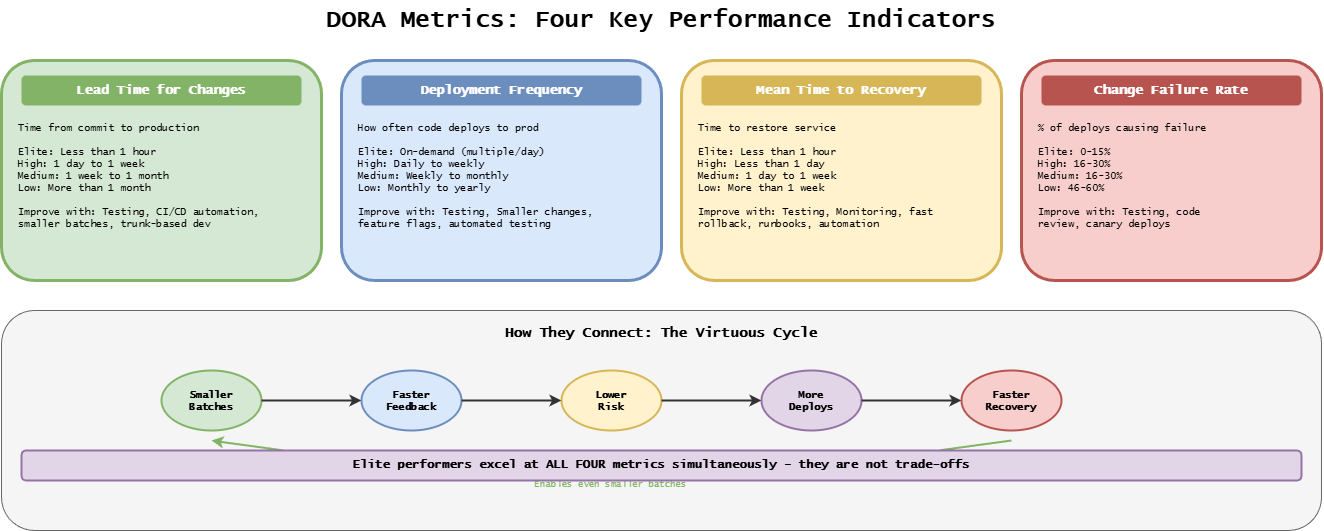

The diagram above was exported from draw.io. Its source (the exported page's mxGraphModel, read from the mxfile embedded in the PNG):
<mxGraphModel dx="1743" dy="1128" grid="1" gridSize="10" guides="1" tooltips="1" connect="1" arrows="1" fold="1" page="1" pageScale="1" pageWidth="1400" pageHeight="600" background="#ffffff" math="0" shadow="0">
  <root>
    <mxCell id="0" />
    <mxCell id="1" parent="0" />
    <mxCell id="title" value="DORA Metrics: Four Key Performance Indicators" style="text;html=1;strokeColor=none;fillColor=none;align=center;verticalAlign=middle;whiteSpace=wrap;rounded=0;fontFamily=Lucida Console;fontStyle=1;fontSize=24;" parent="1" vertex="1">
      <mxGeometry x="350" y="20" width="700" height="40" as="geometry" />
    </mxCell>
    <mxCell id="lt-box" value="" style="rounded=1;whiteSpace=wrap;html=1;fillColor=#d5e8d4;strokeColor=#82b366;strokeWidth=3;" parent="1" vertex="1">
      <mxGeometry x="40" y="80" width="320" height="220" as="geometry" />
    </mxCell>
    <mxCell id="lt-title" value="Lead Time for Changes" style="text;html=1;strokeColor=none;fillColor=#82b366;align=center;verticalAlign=middle;whiteSpace=wrap;rounded=1;fontFamily=Lucida Console;fontStyle=1;fontSize=13;fontColor=#ffffff;" parent="1" vertex="1">
      <mxGeometry x="60" y="95" width="280" height="30" as="geometry" />
    </mxCell>
    <mxCell id="lt-desc" value="Time from commit to production&lt;br&gt;&lt;br&gt;Elite: Less than 1 hour&lt;br&gt;High: 1 day to 1 week&lt;br&gt;Medium: 1 week to 1 month&lt;br&gt;Low: More than 1 month&lt;br&gt;&lt;br&gt;Improve with: Testing, CI/CD automation,&lt;br&gt;smaller batches, trunk-based dev" style="text;html=1;strokeColor=none;fillColor=none;align=left;verticalAlign=top;whiteSpace=wrap;rounded=0;fontFamily=Lucida Console;fontSize=10;" parent="1" vertex="1">
      <mxGeometry x="55" y="135" width="290" height="155" as="geometry" />
    </mxCell>
    <mxCell id="df-box" value="" style="rounded=1;whiteSpace=wrap;html=1;fillColor=#dae8fc;strokeColor=#6c8ebf;strokeWidth=3;" parent="1" vertex="1">
      <mxGeometry x="380" y="80" width="320" height="220" as="geometry" />
    </mxCell>
    <mxCell id="df-title" value="Deployment Frequency" style="text;html=1;strokeColor=none;fillColor=#6c8ebf;align=center;verticalAlign=middle;whiteSpace=wrap;rounded=1;fontFamily=Lucida Console;fontStyle=1;fontSize=13;fontColor=#ffffff;" parent="1" vertex="1">
      <mxGeometry x="400" y="95" width="280" height="30" as="geometry" />
    </mxCell>
    <mxCell id="df-desc" value="How often code deploys to prod&lt;br&gt;&lt;br&gt;Elite: On-demand (multiple/day)&lt;br&gt;High: Daily to weekly&lt;br&gt;Medium: Weekly to monthly&lt;br&gt;Low: Monthly to yearly&lt;br&gt;&lt;br&gt;Improve with: Testing, Smaller changes,&lt;br&gt;feature flags, automated testing" style="text;html=1;strokeColor=none;fillColor=none;align=left;verticalAlign=top;whiteSpace=wrap;rounded=0;fontFamily=Lucida Console;fontSize=10;" parent="1" vertex="1">
      <mxGeometry x="395" y="135" width="290" height="155" as="geometry" />
    </mxCell>
    <mxCell id="mttr-box" value="" style="rounded=1;whiteSpace=wrap;html=1;fillColor=#fff2cc;strokeColor=#d6b656;strokeWidth=3;" parent="1" vertex="1">
      <mxGeometry x="720" y="80" width="320" height="220" as="geometry" />
    </mxCell>
    <mxCell id="mttr-title" value="Mean Time to Recovery" style="text;html=1;strokeColor=none;fillColor=#d6b656;align=center;verticalAlign=middle;whiteSpace=wrap;rounded=1;fontFamily=Lucida Console;fontStyle=1;fontSize=13;fontColor=#ffffff;" parent="1" vertex="1">
      <mxGeometry x="740" y="95" width="280" height="30" as="geometry" />
    </mxCell>
    <mxCell id="mttr-desc" value="Time to restore service&lt;br&gt;&lt;br&gt;Elite: Less than 1 hour&lt;br&gt;High: Less than 1 day&lt;br&gt;Medium: 1 day to 1 week&lt;br&gt;Low: More than 1 week&lt;br&gt;&lt;br&gt;Improve with: Testing, Monitoring, fast&lt;br&gt;rollback, runbooks, automation" style="text;html=1;strokeColor=none;fillColor=none;align=left;verticalAlign=top;whiteSpace=wrap;rounded=0;fontFamily=Lucida Console;fontSize=10;" parent="1" vertex="1">
      <mxGeometry x="735" y="135" width="290" height="155" as="geometry" />
    </mxCell>
    <mxCell id="cfr-box" value="" style="rounded=1;whiteSpace=wrap;html=1;fillColor=#f8cecc;strokeColor=#b85450;strokeWidth=3;" parent="1" vertex="1">
      <mxGeometry x="1060" y="80" width="300" height="220" as="geometry" />
    </mxCell>
    <mxCell id="cfr-title" value="Change Failure Rate" style="text;html=1;strokeColor=none;fillColor=#b85450;align=center;verticalAlign=middle;whiteSpace=wrap;rounded=1;fontFamily=Lucida Console;fontStyle=1;fontSize=13;fontColor=#ffffff;" parent="1" vertex="1">
      <mxGeometry x="1080" y="95" width="260" height="30" as="geometry" />
    </mxCell>
    <mxCell id="cfr-desc" value="% of deploys causing failure&#10;&#10;Elite: 0-15%&#10;High: 16-30%&#10;Medium: 16-30%&#10;Low: 46-60%&#10;&#10;Improve with: Testing, code&#10;review, canary deploys" style="text;html=1;strokeColor=none;fillColor=none;align=left;verticalAlign=top;whiteSpace=wrap;rounded=0;fontFamily=Lucida Console;fontSize=10;" parent="1" vertex="1">
      <mxGeometry x="1075" y="135" width="270" height="155" as="geometry" />
    </mxCell>
    <mxCell id="relation-box" value="" style="rounded=1;whiteSpace=wrap;html=1;fillColor=#f5f5f5;strokeColor=#666666;strokeWidth=1;" parent="1" vertex="1">
      <mxGeometry x="40" y="330" width="1320" height="220" as="geometry" />
    </mxCell>
    <mxCell id="relation-title" value="How They Connect: The Virtuous Cycle" style="text;html=1;strokeColor=none;fillColor=none;align=center;verticalAlign=middle;whiteSpace=wrap;rounded=0;fontFamily=Lucida Console;fontStyle=1;fontSize=14;" parent="1" vertex="1">
      <mxGeometry x="500" y="340" width="400" height="25" as="geometry" />
    </mxCell>
    <mxCell id="cycle1" value="Smaller&#10;Batches" style="ellipse;whiteSpace=wrap;html=1;fillColor=#d5e8d4;strokeColor=#82b366;strokeWidth=2;fontFamily=Lucida Console;fontStyle=1;fontSize=10;" parent="1" vertex="1">
      <mxGeometry x="200" y="390" width="100" height="60" as="geometry" />
    </mxCell>
    <mxCell id="cycle2" value="Faster&#10;Feedback" style="ellipse;whiteSpace=wrap;html=1;fillColor=#dae8fc;strokeColor=#6c8ebf;strokeWidth=2;fontFamily=Lucida Console;fontStyle=1;fontSize=10;" parent="1" vertex="1">
      <mxGeometry x="400" y="390" width="100" height="60" as="geometry" />
    </mxCell>
    <mxCell id="cycle3" value="Lower&#10;Risk" style="ellipse;whiteSpace=wrap;html=1;fillColor=#fff2cc;strokeColor=#d6b656;strokeWidth=2;fontFamily=Lucida Console;fontStyle=1;fontSize=10;" parent="1" vertex="1">
      <mxGeometry x="600" y="390" width="100" height="60" as="geometry" />
    </mxCell>
    <mxCell id="cycle4" value="More&#10;Deploys" style="ellipse;whiteSpace=wrap;html=1;fillColor=#e1d5e7;strokeColor=#9673a6;strokeWidth=2;fontFamily=Lucida Console;fontStyle=1;fontSize=10;" parent="1" vertex="1">
      <mxGeometry x="800" y="390" width="100" height="60" as="geometry" />
    </mxCell>
    <mxCell id="cycle5" value="Faster&#10;Recovery" style="ellipse;whiteSpace=wrap;html=1;fillColor=#f8cecc;strokeColor=#b85450;strokeWidth=2;fontFamily=Lucida Console;fontStyle=1;fontSize=10;" parent="1" vertex="1">
      <mxGeometry x="1000" y="390" width="100" height="60" as="geometry" />
    </mxCell>
    <mxCell id="ca1" value="" style="endArrow=classic;html=1;strokeWidth=2;strokeColor=#333333;" parent="1" edge="1">
      <mxGeometry relative="1" as="geometry">
        <mxPoint x="300" y="420" as="sourcePoint" />
        <mxPoint x="400" y="420" as="targetPoint" />
      </mxGeometry>
    </mxCell>
    <mxCell id="ca2" value="" style="endArrow=classic;html=1;strokeWidth=2;strokeColor=#333333;" parent="1" edge="1">
      <mxGeometry relative="1" as="geometry">
        <mxPoint x="500" y="420" as="sourcePoint" />
        <mxPoint x="600" y="420" as="targetPoint" />
      </mxGeometry>
    </mxCell>
    <mxCell id="ca3" value="" style="endArrow=classic;html=1;strokeWidth=2;strokeColor=#333333;" parent="1" edge="1">
      <mxGeometry relative="1" as="geometry">
        <mxPoint x="700" y="420" as="sourcePoint" />
        <mxPoint x="800" y="420" as="targetPoint" />
      </mxGeometry>
    </mxCell>
    <mxCell id="ca4" value="" style="endArrow=classic;html=1;strokeWidth=2;strokeColor=#333333;" parent="1" edge="1">
      <mxGeometry relative="1" as="geometry">
        <mxPoint x="900" y="420" as="sourcePoint" />
        <mxPoint x="1000" y="420" as="targetPoint" />
      </mxGeometry>
    </mxCell>
    <mxCell id="ca5" value="" style="curved=1;endArrow=classic;html=1;strokeWidth=2;strokeColor=#82b366;" parent="1" edge="1">
      <mxGeometry relative="1" as="geometry">
        <mxPoint x="1050" y="460" as="sourcePoint" />
        <mxPoint x="250" y="460" as="targetPoint" />
        <Array as="points">
          <mxPoint x="650" y="520" />
        </Array>
      </mxGeometry>
    </mxCell>
    <mxCell id="ca5-label" value="Enables even smaller batches" style="text;html=1;strokeColor=none;fillColor=none;align=center;verticalAlign=middle;whiteSpace=wrap;rounded=0;fontFamily=Lucida Console;fontSize=9;fontColor=#82b366;" parent="1" vertex="1">
      <mxGeometry x="550" y="495" width="200" height="20" as="geometry" />
    </mxCell>
    <mxCell id="insight" value="Elite performers excel at ALL FOUR metrics simultaneously - they are not trade-offs" style="text;html=1;fillColor=#e1d5e7;align=center;verticalAlign=middle;whiteSpace=wrap;rounded=1;fontFamily=Lucida Console;fontStyle=1;fontSize=12;strokeColor=#9673a6;strokeWidth=2;" parent="1" vertex="1">
      <mxGeometry x="60" y="470" width="1280" height="30" as="geometry" />
    </mxCell>
  </root>
</mxGraphModel>